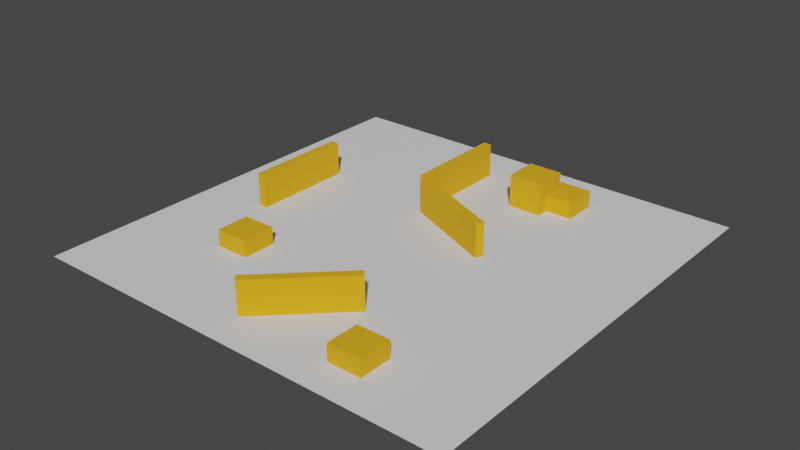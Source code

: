 # Source: playground.blend  (saved by Blender 2.82.7; exported with 4.5.12 LTS)
import bpy
from mathutils import Matrix  # noqa: F401  (used for matrix-valued properties, if any)

bpy.ops.wm.read_factory_settings(use_empty=True)
scene = bpy.context.scene
scene.name = 'Scene'

# ---- collections
col_collection = bpy.data.collections.new('Collection'); scene.collection.children.link(col_collection)

# ---- materials (node trees are filled in below, after node groups)
mat_material_001 = bpy.data.materials.new('Material.001')
mat_material_001.use_transparent_shadow = False
mat_material_002 = bpy.data.materials.new('Material.002')
mat_material_002.use_transparent_shadow = False

# ---- material node trees
mat_material_001.use_nodes = True; mat_material_001.node_tree.nodes.clear()
_N = mat_material_001.node_tree.nodes; _L = mat_material_001.node_tree.links
n0 = _N.new('ShaderNodeOutputMaterial'); n0.name = 'Material Output'; n0.location = (300, 300)
n1 = _N.new('ShaderNodeBsdfPrincipled'); n1.name = 'Principled BSDF'; n1.location = (10, 300)
n1.distribution = 'GGX'
n1.subsurface_method = 'BURLEY'
n1.inputs[3].default_value = 1.45
n1.inputs[27].default_value = (0.0, 0.0, 0.0, 1.0)
n1.inputs[28].default_value = 1.0
_L.new(n1.outputs[0], n0.inputs[0])
n0.is_active_output = True
mat_material_002.use_nodes = True; mat_material_002.node_tree.nodes.clear()
_N = mat_material_002.node_tree.nodes; _L = mat_material_002.node_tree.links
n0 = _N.new('ShaderNodeOutputMaterial'); n0.name = 'Material Output'; n0.location = (300, 300)
n1 = _N.new('ShaderNodeBsdfPrincipled'); n1.name = 'Principled BSDF'; n1.location = (10, 300)
n1.distribution = 'GGX'
n1.subsurface_method = 'BURLEY'
n1.inputs[0].default_value = (0.8, 0.4041, 0.005182, 1.0)
n1.inputs[2].default_value = 1.0
n1.inputs[3].default_value = 1.45
n1.inputs[27].default_value = (0.0, 0.0, 0.0, 1.0)
n1.inputs[28].default_value = 1.0
_L.new(n1.outputs[0], n0.inputs[0])
n0.is_active_output = True

# ---- world
world_world = bpy.data.worlds.new('World'); scene.world = world_world
world_world.use_nodes = True; world_world.node_tree.nodes.clear()
_N = world_world.node_tree.nodes; _L = world_world.node_tree.links
n0 = _N.new('ShaderNodeOutputWorld'); n0.name = 'World Output'; n0.location = (300, 300)
n1 = _N.new('ShaderNodeBackground'); n1.name = 'Background'; n1.location = (10, 300)
n1.inputs[0].default_value = (0.05088, 0.05088, 0.05088, 1.0)
_L.new(n1.outputs[0], n0.inputs[0])
n0.is_active_output = True
world_world.color = (0.05088, 0.05088, 0.05088)
world_world.use_sun_shadow = False
world_world.sun_shadow_jitter_overblur = 0.0

# ---- meshes
me_plane = bpy.data.meshes.new('Plane')
me_plane.from_pydata([(-1.0, -1.0, 0.0), (1.0, -1.0, 0.0), (-1.0, 1.0, 0.0), (1.0, 1.0, 0.0)], [], [(0, 1, 3, 2)])
_uv = me_plane.uv_layers.new(name='UVMap')
_uv.uv.foreach_set('vector', [0.0, 0.0, 1.0, 0.0, 1.0, 1.0, 0.0, 1.0])
me_plane.materials.append(mat_material_001)
me_plane.use_remesh_fix_poles = True
me_plane.use_remesh_preserve_attributes = False
me_plane.use_mirror_vertex_groups = False
me_plane.update()
me_cube_001 = bpy.data.meshes.new('Cube.001')
me_cube_001.from_pydata([(-1.0, -1.0, -1.0), (-1.0, -1.0, 1.0), (-1.0, 1.0, -1.0), (-1.0, 1.0, 1.0), (1.0, -1.0, -1.0), (1.0, -1.0, 1.0), (1.0, 1.0, -1.0), (1.0, 1.0, 1.0)], [], [(0, 1, 3, 2), (2, 3, 7, 6), (6, 7, 5, 4), (4, 5, 1, 0), (2, 6, 4, 0), (7, 3, 1, 5)])
_uv = me_cube_001.uv_layers.new(name='UVMap')
_uv.uv.foreach_set('vector', [0.375, 0.0, 0.625, 0.0, 0.625, 0.25, 0.375, 0.25, 0.375, 0.25, 0.625, 0.25, 0.625, 0.5, 0.375, 0.5, 0.375, 0.5, 0.625, 0.5, 0.625, 0.75, 0.375, 0.75, 0.375, 0.75, 0.625, 0.75, 0.625, 1.0, 0.375, 1.0, 0.125, 0.5, 0.375, 0.5, 0.375, 0.75, 0.125, 0.75, 0.625, 0.5, 0.875, 0.5, 0.875, 0.75, 0.625, 0.75])
me_cube_001.materials.append(mat_material_002)
me_cube_001.use_remesh_fix_poles = True
me_cube_001.use_remesh_preserve_attributes = False
me_cube_001.use_mirror_vertex_groups = False
me_cube_001.update()
me_cube_002 = bpy.data.meshes.new('Cube.002')
me_cube_002.from_pydata([(-1.0, -1.0, -1.0), (-1.0, -1.0, 1.0), (-1.0, 1.0, -1.0), (-1.0, 1.0, 1.0), (1.0, -1.0, -1.0), (1.0, -1.0, 1.0), (1.0, 1.0, -1.0), (1.0, 1.0, 1.0)], [], [(0, 1, 3, 2), (2, 3, 7, 6), (6, 7, 5, 4), (4, 5, 1, 0), (2, 6, 4, 0), (7, 3, 1, 5)])
_uv = me_cube_002.uv_layers.new(name='UVMap')
_uv.uv.foreach_set('vector', [0.375, 0.0, 0.625, 0.0, 0.625, 0.25, 0.375, 0.25, 0.375, 0.25, 0.625, 0.25, 0.625, 0.5, 0.375, 0.5, 0.375, 0.5, 0.625, 0.5, 0.625, 0.75, 0.375, 0.75, 0.375, 0.75, 0.625, 0.75, 0.625, 1.0, 0.375, 1.0, 0.125, 0.5, 0.375, 0.5, 0.375, 0.75, 0.125, 0.75, 0.625, 0.5, 0.875, 0.5, 0.875, 0.75, 0.625, 0.75])
me_cube_002.materials.append(mat_material_002)
me_cube_002.use_remesh_fix_poles = True
me_cube_002.use_remesh_preserve_attributes = False
me_cube_002.use_mirror_vertex_groups = False
me_cube_002.update()
me_cube_003 = bpy.data.meshes.new('Cube.003')
me_cube_003.from_pydata([(-1.0, -1.0, -1.0), (-1.0, -1.0, 1.0), (-1.0, 1.0, -1.0), (-1.0, 1.0, 1.0), (1.0, -1.0, -1.0), (1.0, -1.0, 1.0), (1.0, 1.0, -1.0), (1.0, 1.0, 1.0)], [], [(0, 1, 3, 2), (2, 3, 7, 6), (6, 7, 5, 4), (4, 5, 1, 0), (2, 6, 4, 0), (7, 3, 1, 5)])
_uv = me_cube_003.uv_layers.new(name='UVMap')
_uv.uv.foreach_set('vector', [0.375, 0.0, 0.625, 0.0, 0.625, 0.25, 0.375, 0.25, 0.375, 0.25, 0.625, 0.25, 0.625, 0.5, 0.375, 0.5, 0.375, 0.5, 0.625, 0.5, 0.625, 0.75, 0.375, 0.75, 0.375, 0.75, 0.625, 0.75, 0.625, 1.0, 0.375, 1.0, 0.125, 0.5, 0.375, 0.5, 0.375, 0.75, 0.125, 0.75, 0.625, 0.5, 0.875, 0.5, 0.875, 0.75, 0.625, 0.75])
me_cube_003.materials.append(mat_material_002)
me_cube_003.use_remesh_fix_poles = True
me_cube_003.use_remesh_preserve_attributes = False
me_cube_003.use_mirror_vertex_groups = False
me_cube_003.update()
me_cube_004 = bpy.data.meshes.new('Cube.004')
me_cube_004.from_pydata([(-1.0, -1.0, -1.0), (-1.0, -1.0, 1.0), (-1.0, 1.0, -1.0), (-1.0, 1.0, 1.0), (1.0, -1.0, -1.0), (1.0, -1.0, 1.0), (1.0, 1.0, -1.0), (1.0, 1.0, 1.0)], [], [(0, 1, 3, 2), (2, 3, 7, 6), (6, 7, 5, 4), (4, 5, 1, 0), (2, 6, 4, 0), (7, 3, 1, 5)])
_uv = me_cube_004.uv_layers.new(name='UVMap')
_uv.uv.foreach_set('vector', [0.375, 0.0, 0.625, 0.0, 0.625, 0.25, 0.375, 0.25, 0.375, 0.25, 0.625, 0.25, 0.625, 0.5, 0.375, 0.5, 0.375, 0.5, 0.625, 0.5, 0.625, 0.75, 0.375, 0.75, 0.375, 0.75, 0.625, 0.75, 0.625, 1.0, 0.375, 1.0, 0.125, 0.5, 0.375, 0.5, 0.375, 0.75, 0.125, 0.75, 0.625, 0.5, 0.875, 0.5, 0.875, 0.75, 0.625, 0.75])
me_cube_004.materials.append(mat_material_002)
me_cube_004.use_remesh_fix_poles = True
me_cube_004.use_remesh_preserve_attributes = False
me_cube_004.use_mirror_vertex_groups = False
me_cube_004.update()
me_cube_005 = bpy.data.meshes.new('Cube.005')
me_cube_005.from_pydata([(-1.0, -1.0, -1.0), (-1.0, -1.0, 2.888), (-1.0, 1.0, -1.0), (-1.0, 1.0, 2.888), (1.0, -1.0, -1.0), (1.0, -1.0, 2.888), (1.0, 1.0, -1.0), (1.0, 1.0, 2.888)], [], [(0, 1, 3, 2), (2, 3, 7, 6), (6, 7, 5, 4), (4, 5, 1, 0), (2, 6, 4, 0), (7, 3, 1, 5)])
_uv = me_cube_005.uv_layers.new(name='UVMap')
_uv.uv.foreach_set('vector', [0.375, 0.0, 0.625, 0.0, 0.625, 0.25, 0.375, 0.25, 0.375, 0.25, 0.625, 0.25, 0.625, 0.5, 0.375, 0.5, 0.375, 0.5, 0.625, 0.5, 0.625, 0.75, 0.375, 0.75, 0.375, 0.75, 0.625, 0.75, 0.625, 1.0, 0.375, 1.0, 0.125, 0.5, 0.375, 0.5, 0.375, 0.75, 0.125, 0.75, 0.625, 0.5, 0.875, 0.5, 0.875, 0.75, 0.625, 0.75])
me_cube_005.materials.append(mat_material_002)
me_cube_005.use_remesh_fix_poles = True
me_cube_005.use_remesh_preserve_attributes = False
me_cube_005.use_mirror_vertex_groups = False
me_cube_005.update()
me_cube_006 = bpy.data.meshes.new('Cube.006')
me_cube_006.from_pydata([(-1.0, -1.0, -1.0), (-1.0, -1.0, 1.0), (-1.0, 1.0, -1.0), (-1.0, 1.0, 1.0), (1.0, -1.0, -1.0), (1.0, -1.0, 1.0), (1.0, 1.0, -1.0), (1.0, 1.0, 1.0)], [], [(0, 1, 3, 2), (2, 3, 7, 6), (6, 7, 5, 4), (4, 5, 1, 0), (2, 6, 4, 0), (7, 3, 1, 5)])
_uv = me_cube_006.uv_layers.new(name='UVMap')
_uv.uv.foreach_set('vector', [0.375, 0.0, 0.625, 0.0, 0.625, 0.25, 0.375, 0.25, 0.375, 0.25, 0.625, 0.25, 0.625, 0.5, 0.375, 0.5, 0.375, 0.5, 0.625, 0.5, 0.625, 0.75, 0.375, 0.75, 0.375, 0.75, 0.625, 0.75, 0.625, 1.0, 0.375, 1.0, 0.125, 0.5, 0.375, 0.5, 0.375, 0.75, 0.125, 0.75, 0.625, 0.5, 0.875, 0.5, 0.875, 0.75, 0.625, 0.75])
me_cube_006.materials.append(mat_material_002)
me_cube_006.use_remesh_fix_poles = True
me_cube_006.use_remesh_preserve_attributes = False
me_cube_006.use_mirror_vertex_groups = False
me_cube_006.update()
me_cube_007 = bpy.data.meshes.new('Cube.007')
me_cube_007.from_pydata([(-1.0, -1.0, -1.0), (-1.0, -1.0, 1.0), (-1.0, 1.0, -1.0), (-1.0, 1.0, 1.0), (1.0, -1.0, -1.0), (1.0, -1.0, 1.0), (1.0, 1.0, -1.0), (1.0, 1.0, 1.0)], [], [(0, 1, 3, 2), (2, 3, 7, 6), (6, 7, 5, 4), (4, 5, 1, 0), (2, 6, 4, 0), (7, 3, 1, 5)])
_uv = me_cube_007.uv_layers.new(name='UVMap')
_uv.uv.foreach_set('vector', [0.375, 0.0, 0.625, 0.0, 0.625, 0.25, 0.375, 0.25, 0.375, 0.25, 0.625, 0.25, 0.625, 0.5, 0.375, 0.5, 0.375, 0.5, 0.625, 0.5, 0.625, 0.75, 0.375, 0.75, 0.375, 0.75, 0.625, 0.75, 0.625, 1.0, 0.375, 1.0, 0.125, 0.5, 0.375, 0.5, 0.375, 0.75, 0.125, 0.75, 0.625, 0.5, 0.875, 0.5, 0.875, 0.75, 0.625, 0.75])
me_cube_007.materials.append(mat_material_002)
me_cube_007.use_remesh_fix_poles = True
me_cube_007.use_remesh_preserve_attributes = False
me_cube_007.use_mirror_vertex_groups = False
me_cube_007.update()
me_cube_008 = bpy.data.meshes.new('Cube.008')
me_cube_008.from_pydata([(-1.0, -1.0, -1.0), (-1.0, -1.0, 1.0), (-1.0, 1.0, -1.0), (-1.0, 1.0, 1.0), (1.0, -1.0, -1.0), (1.0, -1.0, 1.0), (1.0, 1.0, -1.0), (1.0, 1.0, 1.0)], [], [(0, 1, 3, 2), (2, 3, 7, 6), (6, 7, 5, 4), (4, 5, 1, 0), (2, 6, 4, 0), (7, 3, 1, 5)])
_uv = me_cube_008.uv_layers.new(name='UVMap')
_uv.uv.foreach_set('vector', [0.375, 0.0, 0.625, 0.0, 0.625, 0.25, 0.375, 0.25, 0.375, 0.25, 0.625, 0.25, 0.625, 0.5, 0.375, 0.5, 0.375, 0.5, 0.625, 0.5, 0.625, 0.75, 0.375, 0.75, 0.375, 0.75, 0.625, 0.75, 0.625, 1.0, 0.375, 1.0, 0.125, 0.5, 0.375, 0.5, 0.375, 0.75, 0.125, 0.75, 0.625, 0.5, 0.875, 0.5, 0.875, 0.75, 0.625, 0.75])
me_cube_008.materials.append(mat_material_002)
me_cube_008.use_remesh_fix_poles = True
me_cube_008.use_remesh_preserve_attributes = False
me_cube_008.use_mirror_vertex_groups = False
me_cube_008.update()

# ---- objects
ob_plane = bpy.data.objects.new('Plane', me_plane)
ob_cube = bpy.data.objects.new('Cube', me_cube_001)
ob_cube_001 = bpy.data.objects.new('Cube.001', me_cube_002)
ob_cube_002 = bpy.data.objects.new('Cube.002', me_cube_003)
ob_cube_003 = bpy.data.objects.new('Cube.003', me_cube_004)
ob_cube_004 = bpy.data.objects.new('Cube.004', me_cube_005)
ob_cube_005 = bpy.data.objects.new('Cube.005', me_cube_006)
ob_cube_006 = bpy.data.objects.new('Cube.006', me_cube_007)
ob_cube_007 = bpy.data.objects.new('Cube.007', me_cube_008)

# ---- transforms, parenting, visibility, modifiers, constraints
ob_plane.location = (0.0, 0.0, 0.0)
ob_plane.scale = (12.82, 12.82, 12.82)
ob_plane.lineart.crease_threshold = 0.0
ob_cube.location = (-8.711, 1.34, 1.0)
ob_cube.scale = (0.2487, 3.037, 1.0)
ob_cube.lineart.crease_threshold = 0.0
ob_cube_001.location = (-1.553, 6.975, 1.0)
ob_cube_001.scale = (0.2487, 3.037, 1.0)
ob_cube_001.lineart.crease_threshold = 0.0
ob_cube_002.location = (0.9442, -8.467, 1.0)
ob_cube_002.rotation_euler = (0.0, 0.0, -0.7992)
ob_cube_002.scale = (0.2487, 3.037, 1.0)
ob_cube_002.lineart.crease_threshold = 0.0
ob_cube_003.location = (1.474, 2.509, 1.0)
ob_cube_003.rotation_euler = (0.0, -0.0, -1.975)
ob_cube_003.scale = (0.2487, 3.037, 1.0)
ob_cube_003.lineart.crease_threshold = 0.0
ob_cube_004.location = (2.985, 8.345, 0.5)
ob_cube_004.scale = (1.0, 1.0, 0.5)
ob_cube_004.lineart.crease_threshold = 0.0
ob_cube_005.location = (5.787, -9.807, 0.5)
ob_cube_005.scale = (1.0, 1.0, 0.5)
ob_cube_005.lineart.crease_threshold = 0.0
ob_cube_006.location = (-6.031, -5.513, 0.5)
ob_cube_006.scale = (1.0, 1.0, 0.5)
ob_cube_006.lineart.crease_threshold = 0.0
ob_cube_007.location = (4.564, 9.102, 0.5)
ob_cube_007.scale = (1.0, 1.0, 0.5)
ob_cube_007.lineart.crease_threshold = 0.0

# ---- collection membership
col_collection.objects.link(ob_plane)
col_collection.objects.link(ob_cube)
col_collection.objects.link(ob_cube_001)
col_collection.objects.link(ob_cube_002)
col_collection.objects.link(ob_cube_003)
col_collection.objects.link(ob_cube_004)
col_collection.objects.link(ob_cube_005)
col_collection.objects.link(ob_cube_006)
col_collection.objects.link(ob_cube_007)

# ---- scene / render settings (as saved in the file)
scene.frame_start = 1; scene.frame_end = 250; scene.frame_set(1)
scene.render.engine = 'BLENDER_EEVEE_NEXT'
scene.cycles.use_denoising = False
scene.cycles.samples = 128
scene.cycles.sampling_pattern = 'TABULATED_SOBOL'
scene.cycles.use_adaptive_sampling = False
scene.cycles.use_light_tree = False
scene.view_settings.view_transform = 'Filmic'
bpy.context.view_layer.update()

# ---- added for rendering (the .blend has no active camera and no usable light): camera, sun
cam_auto = bpy.data.cameras.new('AutoCamera')
cam_auto.lens = 50.0
cam_auto.sensor_width = 36.0
cam_auto.clip_end = 1000.0
ob_auto_camera = bpy.data.objects.new('AutoCamera', cam_auto)
scene.collection.objects.link(ob_auto_camera)
ob_auto_camera.location = (33.604, -40.3248, 27.8832)
ob_auto_camera.rotation_euler = (1.09748, -7.21219e-08, 0.694738)
scene.camera = ob_auto_camera
light_auto_sun = bpy.data.lights.new('AutoSun', 'SUN')
light_auto_sun.energy = 3.0
light_auto_sun.angle = 0.0523599
ob_auto_sun = bpy.data.objects.new('AutoSun', light_auto_sun)
scene.collection.objects.link(ob_auto_sun)
ob_auto_sun.rotation_euler = (0.872665, 0.174533, 0.523599)
bpy.context.view_layer.update()
